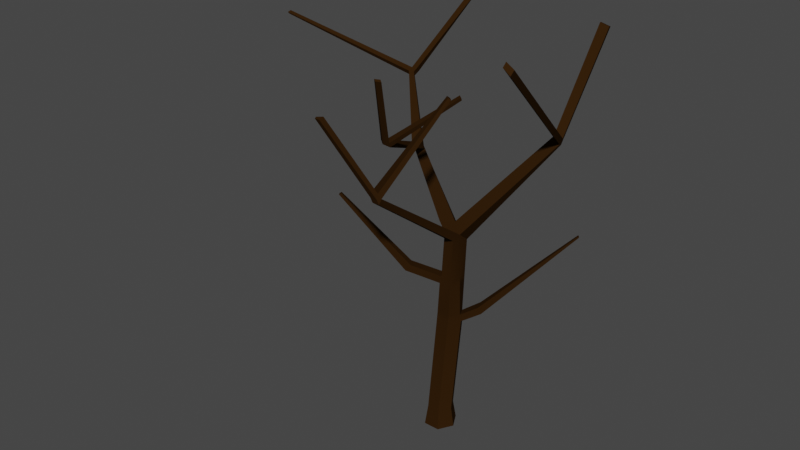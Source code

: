 # Source: blend-tree.blend  (saved by Blender 3.4.6; exported with 4.5.12 LTS)
import bpy
from mathutils import Matrix  # noqa: F401  (used for matrix-valued properties, if any)

bpy.ops.wm.read_factory_settings(use_empty=True)
scene = bpy.context.scene
scene.name = 'Scene'

# ---- collections
col_collection = bpy.data.collections.new('Collection'); scene.collection.children.link(col_collection)

# ---- materials (node trees are filled in below, after node groups)
mat_material = bpy.data.materials.new('Material')
mat_material.alpha_threshold = 0.0
mat_material.use_transparent_shadow = False
mat_material.roughness = 0.5
mat_material.line_color = (0.0, 0.0, 0.0, 1.0)

# ---- node groups
ng_auto_smooth = bpy.data.node_groups.new('Auto Smooth', 'GeometryNodeTree')
_s = ng_auto_smooth.interface.new_socket(name='Geometry', in_out='OUTPUT', socket_type='NodeSocketGeometry')
_s = ng_auto_smooth.interface.new_socket(name='Geometry', in_out='INPUT', socket_type='NodeSocketGeometry')
_s = ng_auto_smooth.interface.new_socket(name='Angle', in_out='INPUT', socket_type='NodeSocketFloat')
_s.subtype = 'ANGLE'
_s.min_value = 0.0
_s.max_value = 3.142
ng_auto_smooth.is_modifier = True
_N = ng_auto_smooth.nodes; _L = ng_auto_smooth.links
n0 = _N.new('NodeGroupOutput'); n0.name = 'Group Output'; n0.location = (480, -100)
n1 = _N.new('NodeGroupInput'); n1.name = 'Group Input'; n1.location = (-420, -300)
n2 = _N.new('NodeGroupInput'); n2.name = 'Group Input.001'; n2.location = (-60, -100)
n3 = _N.new('GeometryNodeSetShadeSmooth'); n3.name = 'Set Shade Smooth'; n3.location = (120, -100)
n3.domain = 'EDGE'
n4 = _N.new('GeometryNodeSetShadeSmooth'); n4.name = 'Set Shade Smooth.001'; n4.location = (300, -100)
n5 = _N.new('GeometryNodeInputMeshEdgeAngle'); n5.name = 'Edge Angle'; n5.location = (-420, -220)
n6 = _N.new('GeometryNodeInputEdgeSmooth'); n6.name = 'Is Edge Smooth'; n6.location = (-60, -160)
n7 = _N.new('GeometryNodeInputShadeSmooth'); n7.name = 'Is Face Smooth'; n7.location = (-240, -340)
n8 = _N.new('FunctionNodeBooleanMath'); n8.name = 'Boolean Math'; n8.location = (-60, -220)
n9 = _N.new('FunctionNodeCompare'); n9.name = 'Compare'; n9.location = (-240, -180)
n9.operation = 'LESS_EQUAL'
_L.new(n5.outputs[0], n9.inputs[0])
_L.new(n4.outputs[0], n0.inputs[0])
_L.new(n1.outputs[1], n9.inputs[1])
_L.new(n9.outputs[0], n8.inputs[0])
_L.new(n7.outputs[0], n8.inputs[1])
_L.new(n2.outputs[0], n3.inputs[0])
_L.new(n6.outputs[0], n3.inputs[1])
_L.new(n3.outputs[0], n4.inputs[0])
_L.new(n8.outputs[0], n3.inputs[2])
n0.is_active_output = True

# ---- material node trees
mat_material.use_nodes = True; mat_material.node_tree.nodes.clear()
_N = mat_material.node_tree.nodes; _L = mat_material.node_tree.links
n0 = _N.new('ShaderNodeOutputMaterial'); n0.name = 'Material Output'; n0.location = (300, 300)
n1 = _N.new('ShaderNodeBsdfPrincipled'); n1.name = 'Principled BSDF'; n1.location = (10, 300)
n1.distribution = 'GGX'
n1.subsurface_method = 'RANDOM_WALK_SKIN'
n1.inputs[0].default_value = (0.03106, 0.01362, 0.002919, 1.0)
n1.inputs[3].default_value = 1.45
n1.inputs[13].default_value = 0.0
n1.inputs[27].default_value = (0.0, 0.0, 0.0, 1.0)
n1.inputs[28].default_value = 1.0
_L.new(n1.outputs[0], n0.inputs[0])
n0.is_active_output = True

# ---- world
world_world = bpy.data.worlds.new('World'); scene.world = world_world
world_world.use_nodes = True; world_world.node_tree.nodes.clear()
_N = world_world.node_tree.nodes; _L = world_world.node_tree.links
n0 = _N.new('ShaderNodeOutputWorld'); n0.name = 'World Output'; n0.location = (300, 300)
n1 = _N.new('ShaderNodeBackground'); n1.name = 'Background'; n1.location = (10, 300)
n1.inputs[0].default_value = (0.05088, 0.05088, 0.05088, 1.0)
_L.new(n1.outputs[0], n0.inputs[0])
n0.is_active_output = True
world_world.color = (0.05088, 0.05088, 0.05088)
world_world.use_sun_shadow = False
world_world.sun_shadow_jitter_overblur = 0.0

# ---- meshes
me_cube = bpy.data.meshes.new('Cube')
me_cube.from_pydata([(0.4045, 0.7267, 0.1842), (0.5048, 0.9086, -1.0), (0.4045, -0.7267, 0.2709), (0.5048, -0.9086, -1.0), (-0.4045, 0.7267, 0.1842), (-0.5048, 0.9086, -1.0), (-0.4045, -0.7267, 0.2709), (-0.5048, -0.9086, -1.0), (-1.01, 0.0, -1.0), (0.8089, 0.0, 0.2275), (-0.8089, 0.0, 0.2275), (1.01, 0.0, -1.0), (0.4185, 0.002087, 6.285), (-0.3902, -0.01335, 6.288), (0.8207, 0.7376, 6.135), (-0.8088, 0.6935, 6.15), (-0.4185, 1.416, 6.01), (0.4178, 1.458, 6.022), (1.064, -0.5654, 12.13), (0.504, -0.6496, 12.17), (1.22, -0.1459, 12.42), (0.1279, -0.109, 12.18), (0.5251, 0.4854, 11.64), (1.25, 0.498, 11.89), (-6.045, 4.158, 19.29), (-6.043, 4.34, 18.97), (-5.771, 4.38, 18.99), (-5.687, 4.19, 19.3), (1.52, -7.377, 17.08), (1.152, -7.436, 17.12), (1.645, -7.317, 17.43), (0.9773, -7.025, 17.26), (0.3664, -10.2, 22.17), (0.1143, -10.23, 22.19), (0.4432, -9.993, 22.29), (-0.04786, -9.984, 22.16), (-3.673, 7.29, 24.18), (-3.611, 7.371, 24.01), (-3.426, 7.389, 23.98), (-3.302, 7.324, 24.12), (0.6497, 0.1442, 12.96), (-0.4757, 0.1508, 12.67), (0.4417, 0.6168, 12.58), (-0.1048, 0.5891, 12.37), (5.7, 2.566, 18.2), (5.85, 2.169, 18.4), (5.381, 2.233, 18.7), (5.244, 2.604, 18.5), (6.198, 5.881, 23.99), (6.348, 5.496, 24.11), (5.827, 5.414, 24.27), (5.69, 5.792, 24.15), (5.75, 2.885, 18.76), (5.89, 2.384, 18.68), (5.41, 2.42, 18.95), (5.282, 2.898, 19.03), (8.869, -7.26, 25.4), (8.41, -7.186, 25.68), (8.897, -7.014, 25.64), (8.427, -6.969, 25.9), (0.8495, -7.152, 17.54), (1.515, -7.445, 17.73), (1.487, -7.509, 17.41), (1.119, -7.564, 17.45), (3.543, -4.416, 22.35), (3.818, -4.682, 22.39), (3.709, -4.782, 22.49), (3.436, -4.515, 22.45), (-5.546, 4.324, 19.53), (-5.923, 4.301, 19.5), (-5.873, 4.517, 19.2), (-5.606, 4.574, 19.27), (-13.07, 1.223, 22.22), (-13.03, 1.292, 22.11), (-12.94, 1.336, 22.33), (-12.91, 1.399, 22.21), (-3.184, 1.919, 16.19), (-3.361, 2.309, 15.69), (-3.903, 1.841, 16.02), (-3.998, 2.229, 15.44), (-3.56, 1.689, 15.75), (-3.66, 2.087, 15.17), (-2.85, 1.76, 15.92), (-3.031, 2.162, 15.42), (-1.972, -2.391, 17.59), (-2.249, -2.22, 17.73), (-2.806, -2.188, 17.78), (-2.538, -2.35, 17.61), (-1.362, -3.776, 21.83), (-1.53, -3.653, 21.9), (-1.863, -3.774, 21.9), (-1.691, -3.892, 21.83), (-1.954, -2.487, 17.88), (-2.484, -2.446, 17.9), (-2.752, -2.281, 18.06), (-2.231, -2.313, 18.01), (2.716, -2.326, 21.41), (2.554, -2.227, 21.47), (2.544, -2.282, 21.63), (2.707, -2.382, 21.57), (-0.3156, -0.06645, 6.778), (-0.7306, 0.6265, 6.654), (-0.3398, 1.338, 6.48), (0.4512, 1.341, 6.509), (0.8143, 0.6241, 6.652), (0.4724, -0.04527, 6.773), (1.3, 2.301, 6.544), (1.672, 1.557, 6.586), (1.237, 2.09, 6.995), (1.563, 1.344, 7.059), (5.515, 5.615, 11.43), (5.601, 5.435, 11.43), (5.486, 5.552, 11.53), (5.561, 5.371, 11.53), (0.1155, -0.3296, 9.419), (0.08386, 0.9204, 9.008), (1.013, 0.247, 9.476), (-0.2867, 0.284, 9.355), (0.8424, 0.9281, 9.143), (0.7623, -0.3, 9.398), (-0.4214, 0.3126, 8.841), (0.767, 1.008, 8.636), (0.7064, -0.2509, 8.892), (-0.01419, -0.3143, 8.918), (0.002249, 1.001, 8.521), (0.9746, 0.3196, 8.932), (-1.598, -1.516, 9.703), (-1.303, -1.406, 10.11), (-1.731, -0.8121, 10.03), (-2.036, -0.9129, 9.609), (-4.715, -3.611, 14.37), (-4.587, -3.551, 14.47), (-4.736, -3.359, 14.44), (-4.869, -3.416, 14.34)], [], [(2, 9, 14, 12), (3, 2, 6, 7), (8, 10, 4, 5), (8, 11, 3, 7), (11, 9, 2, 3), (5, 4, 0, 1), (1, 0, 9, 11), (5, 1, 11, 8), (7, 6, 10, 8), (4, 10, 15, 16), (118, 115, 22, 23), (117, 114, 19, 21), (10, 6, 13, 15), (0, 4, 16, 17), (6, 2, 12, 13), (9, 0, 17, 14), (18, 20, 30, 28), (78, 76, 27, 24), (119, 116, 20, 18), (116, 118, 23, 20), (115, 117, 21, 22), (114, 119, 18, 19), (69, 68, 39, 36), (76, 77, 26, 27), (79, 78, 24, 25), (77, 79, 25, 26), (61, 60, 35, 34), (20, 21, 31, 30), (19, 18, 28, 29), (21, 19, 29, 31), (34, 35, 33, 32), (62, 61, 34, 32), (60, 63, 33, 35), (63, 62, 32, 33), (38, 37, 36, 39), (71, 70, 37, 38), (68, 71, 38, 39), (70, 69, 36, 37), (23, 22, 43, 42), (22, 21, 41, 43), (42, 40, 46, 47), (21, 20, 40, 41), (53, 52, 48, 49), (20, 23, 44, 45), (23, 42, 47, 44), (40, 20, 45, 46), (49, 48, 51, 50), (55, 54, 50, 51), (54, 53, 49, 50), (52, 55, 51, 48), (44, 47, 55, 52), (54, 46, 57, 59), (47, 46, 54, 55), (45, 44, 52, 53), (57, 56, 58, 59), (46, 45, 56, 57), (53, 54, 59, 58), (45, 53, 58, 56), (29, 28, 62, 63), (31, 29, 63, 60), (28, 30, 61, 62), (61, 30, 65, 66), (65, 64, 67, 66), (31, 60, 67, 64), (60, 61, 66, 67), (30, 31, 64, 65), (24, 69, 74, 72), (27, 26, 71, 68), (26, 25, 70, 71), (24, 27, 68, 69), (73, 72, 74, 75), (69, 70, 75, 74), (70, 25, 73, 75), (25, 24, 72, 73), (83, 81, 79, 77), (81, 80, 78, 79), (82, 83, 77, 76), (78, 80, 87, 86), (41, 40, 82, 80), (40, 42, 83, 82), (43, 41, 80, 81), (42, 43, 81, 83), (93, 92, 88, 91), (82, 76, 85, 84), (76, 78, 86, 85), (80, 82, 84, 87), (91, 88, 89, 90), (95, 94, 90, 89), (94, 93, 91, 90), (92, 95, 89, 88), (85, 95, 98, 97), (86, 87, 93, 94), (85, 86, 94, 95), (87, 84, 92, 93), (96, 97, 98, 99), (84, 85, 97, 96), (95, 92, 99, 98), (92, 84, 96, 99), (13, 12, 105, 100), (16, 15, 101, 102), (103, 104, 109, 108), (12, 14, 104, 105), (15, 13, 100, 101), (17, 16, 102, 103), (108, 109, 113, 112), (14, 17, 106, 107), (104, 14, 107, 109), (17, 103, 108, 106), (111, 110, 112, 113), (106, 108, 112, 110), (109, 107, 111, 113), (107, 106, 110, 111), (123, 122, 119, 114), (124, 120, 117, 115), (125, 121, 118, 116), (122, 125, 116, 119), (123, 114, 127, 126), (121, 124, 115, 118), (103, 102, 124, 121), (101, 100, 123, 120), (105, 104, 125, 122), (104, 103, 121, 125), (102, 101, 120, 124), (100, 105, 122, 123), (126, 127, 131, 130), (117, 120, 129, 128), (114, 117, 128, 127), (120, 123, 126, 129), (133, 130, 131, 132), (129, 126, 130, 133), (127, 128, 132, 131), (128, 129, 133, 132)])
me_cube.polygons.foreach_set('use_smooth', [True] * 132)
_uv = me_cube.uv_layers.new(name='UVMap')
_uv.uv.foreach_set('vector', [0.625, 0.75, 0.625, 0.625, 0.625, 0.625, 0.625, 0.75, 0.375, 0.75, 0.625, 0.75, 0.625, 1.0, 0.375, 1.0, 0.375, 0.125, 0.625, 0.125, 0.625, 0.25, 0.375, 0.25, 0.125, 0.625, 0.375, 0.625, 0.375, 0.75, 0.125, 0.75, 0.375, 0.625, 0.625, 0.625, 0.625, 0.75, 0.375, 0.75, 0.375, 0.25, 0.625, 0.25, 0.625, 0.5, 0.375, 0.5, 0.375, 0.5, 0.625, 0.5, 0.625, 0.625, 0.375, 0.625, 0.125, 0.5, 0.375, 0.5, 0.375, 0.625, 0.125, 0.625, 0.375, 0.0, 0.625, 0.0, 0.625, 0.125, 0.375, 0.125, 0.625, 0.25, 0.625, 0.125, 0.625, 0.125, 0.625, 0.25, 0.625, 0.5, 0.625, 0.25, 0.625, 0.25, 0.625, 0.5, 0.625, 0.125, 0.625, 0.0, 0.625, 0.0, 0.625, 0.125, 0.625, 0.125, 0.625, 0.0, 0.625, 0.0, 0.625, 0.125, 0.625, 0.5, 0.625, 0.25, 0.625, 0.25, 0.625, 0.5, 0.625, 1.0, 0.625, 0.75, 0.625, 0.75, 0.625, 1.0, 0.625, 0.625, 0.625, 0.5, 0.625, 0.5, 0.625, 0.625, 0.625, 0.75, 0.625, 0.625, 0.625, 0.625, 0.625, 0.75, 0.875, 0.625, 0.625, 0.625, 0.625, 0.625, 0.875, 0.625, 0.625, 0.75, 0.625, 0.625, 0.625, 0.625, 0.625, 0.75, 0.625, 0.625, 0.625, 0.5, 0.625, 0.5, 0.625, 0.625, 0.625, 0.25, 0.625, 0.125, 0.625, 0.125, 0.625, 0.25, 0.625, 1.0, 0.625, 0.75, 0.625, 0.75, 0.625, 1.0, 0.875, 0.625, 0.625, 0.625, 0.625, 0.625, 0.875, 0.625, 0.625, 0.625, 0.625, 0.5, 0.625, 0.5, 0.625, 0.625, 0.625, 0.25, 0.625, 0.125, 0.625, 0.125, 0.625, 0.25, 0.625, 0.5, 0.625, 0.25, 0.625, 0.25, 0.625, 0.5, 0.625, 0.625, 0.875, 0.625, 0.875, 0.625, 0.625, 0.625, 0.625, 0.625, 0.875, 0.625, 0.875, 0.625, 0.625, 0.625, 0.625, 1.0, 0.625, 0.75, 0.625, 0.75, 0.625, 1.0, 0.625, 0.125, 0.625, 0.0, 0.625, 0.0, 0.625, 0.125, 0.625, 0.625, 0.875, 0.625, 0.875, 0.75, 0.625, 0.75, 0.625, 0.75, 0.625, 0.625, 0.625, 0.625, 0.625, 0.75, 0.625, 0.125, 0.625, 0.0, 0.625, 0.0, 0.625, 0.125, 0.625, 1.0, 0.625, 0.75, 0.625, 0.75, 0.625, 1.0, 0.625, 0.5, 0.875, 0.5, 0.875, 0.625, 0.625, 0.625, 0.625, 0.5, 0.625, 0.25, 0.625, 0.25, 0.625, 0.5, 0.625, 0.625, 0.625, 0.5, 0.625, 0.5, 0.625, 0.625, 0.625, 0.25, 0.625, 0.125, 0.625, 0.125, 0.625, 0.25, 0.625, 0.5, 0.625, 0.25, 0.625, 0.25, 0.625, 0.5, 0.625, 0.25, 0.625, 0.125, 0.625, 0.125, 0.625, 0.25, 0.625, 0.5, 0.625, 0.625, 0.625, 0.625, 0.625, 0.5, 0.875, 0.625, 0.625, 0.625, 0.625, 0.625, 0.875, 0.625, 0.625, 0.625, 0.625, 0.5, 0.625, 0.5, 0.625, 0.625, 0.625, 0.625, 0.625, 0.5, 0.625, 0.5, 0.625, 0.625, 0.625, 0.5, 0.625, 0.5, 0.625, 0.5, 0.625, 0.5, 0.625, 0.625, 0.625, 0.625, 0.625, 0.625, 0.625, 0.625, 0.625, 0.625, 0.625, 0.5, 0.625, 0.5, 0.625, 0.625, 0.625, 0.5, 0.625, 0.625, 0.625, 0.625, 0.625, 0.5, 0.625, 0.625, 0.625, 0.625, 0.625, 0.625, 0.625, 0.625, 0.625, 0.5, 0.625, 0.5, 0.625, 0.5, 0.625, 0.5, 0.625, 0.5, 0.625, 0.5, 0.625, 0.5, 0.625, 0.5, 0.625, 0.625, 0.625, 0.625, 0.625, 0.625, 0.625, 0.625, 0.625, 0.5, 0.625, 0.625, 0.625, 0.625, 0.625, 0.5, 0.625, 0.625, 0.625, 0.5, 0.625, 0.5, 0.625, 0.625, 0.625, 0.625, 0.625, 0.625, 0.625, 0.625, 0.625, 0.625, 0.625, 0.625, 0.625, 0.625, 0.625, 0.625, 0.625, 0.625, 0.625, 0.625, 0.625, 0.625, 0.625, 0.625, 0.625, 0.625, 0.625, 0.625, 0.625, 0.625, 0.625, 0.625, 0.625, 0.625, 0.625, 1.0, 0.625, 0.75, 0.625, 0.75, 0.625, 1.0, 0.625, 0.125, 0.625, 0.0, 0.625, 0.0, 0.625, 0.125, 0.625, 0.75, 0.625, 0.625, 0.625, 0.625, 0.625, 0.75, 0.625, 0.625, 0.625, 0.625, 0.625, 0.625, 0.625, 0.625, 0.625, 0.625, 0.875, 0.625, 0.875, 0.625, 0.625, 0.625, 0.625, 0.125, 0.625, 0.125, 0.625, 0.125, 0.625, 0.125, 0.875, 0.625, 0.625, 0.625, 0.625, 0.625, 0.875, 0.625, 0.625, 0.625, 0.875, 0.625, 0.875, 0.625, 0.625, 0.625, 0.875, 0.625, 0.875, 0.625, 0.875, 0.625, 0.875, 0.625, 0.625, 0.625, 0.625, 0.5, 0.625, 0.5, 0.625, 0.625, 0.625, 0.5, 0.625, 0.25, 0.625, 0.25, 0.625, 0.5, 0.875, 0.625, 0.625, 0.625, 0.625, 0.625, 0.875, 0.625, 0.625, 0.25, 0.625, 0.125, 0.625, 0.125, 0.625, 0.25, 0.625, 0.125, 0.625, 0.25, 0.625, 0.25, 0.625, 0.125, 0.625, 0.25, 0.625, 0.25, 0.625, 0.25, 0.625, 0.25, 0.625, 0.25, 0.625, 0.125, 0.625, 0.125, 0.625, 0.25, 0.625, 0.5, 0.625, 0.25, 0.625, 0.25, 0.625, 0.5, 0.625, 0.25, 0.625, 0.125, 0.625, 0.125, 0.625, 0.25, 0.625, 0.625, 0.625, 0.5, 0.625, 0.5, 0.625, 0.625, 0.625, 0.125, 0.625, 0.125, 0.625, 0.125, 0.625, 0.125, 0.875, 0.625, 0.625, 0.625, 0.625, 0.625, 0.875, 0.625, 0.625, 0.625, 0.625, 0.5, 0.625, 0.5, 0.625, 0.625, 0.625, 0.25, 0.625, 0.125, 0.625, 0.125, 0.625, 0.25, 0.625, 0.5, 0.625, 0.25, 0.625, 0.25, 0.625, 0.5, 0.875, 0.625, 0.625, 0.625, 0.625, 0.625, 0.875, 0.625, 0.625, 0.625, 0.625, 0.625, 0.625, 0.625, 0.625, 0.625, 0.625, 0.625, 0.875, 0.625, 0.875, 0.625, 0.625, 0.625, 0.875, 0.625, 0.625, 0.625, 0.625, 0.625, 0.875, 0.625, 0.875, 0.625, 0.625, 0.625, 0.625, 0.625, 0.875, 0.625, 0.625, 0.625, 0.875, 0.625, 0.875, 0.625, 0.625, 0.625, 0.625, 0.125, 0.625, 0.125, 0.625, 0.125, 0.625, 0.125, 0.625, 0.625, 0.625, 0.625, 0.625, 0.625, 0.625, 0.625, 0.625, 0.625, 0.625, 0.625, 0.625, 0.625, 0.625, 0.625, 0.625, 0.125, 0.625, 0.125, 0.625, 0.125, 0.625, 0.125, 0.625, 0.625, 0.875, 0.625, 0.875, 0.625, 0.625, 0.625, 0.875, 0.625, 0.625, 0.625, 0.625, 0.625, 0.875, 0.625, 0.625, 0.625, 0.625, 0.625, 0.625, 0.625, 0.625, 0.625, 0.625, 0.625, 0.625, 0.625, 0.625, 0.625, 0.625, 0.625, 0.625, 0.625, 0.625, 0.625, 0.625, 0.625, 0.625, 0.625, 0.625, 0.625, 0.625, 0.625, 0.625, 0.625, 0.625, 0.625, 0.625, 1.0, 0.625, 0.75, 0.625, 0.75, 0.625, 1.0, 0.625, 0.25, 0.625, 0.125, 0.625, 0.125, 0.625, 0.25, 0.625, 0.5, 0.625, 0.625, 0.625, 0.625, 0.625, 0.5, 0.625, 0.75, 0.625, 0.625, 0.625, 0.625, 0.625, 0.75, 0.625, 0.125, 0.625, 0.0, 0.625, 0.0, 0.625, 0.125, 0.625, 0.5, 0.625, 0.25, 0.625, 0.25, 0.625, 0.5, 0.625, 0.5, 0.625, 0.625, 0.625, 0.625, 0.625, 0.5, 0.625, 0.625, 0.625, 0.5, 0.625, 0.5, 0.625, 0.625, 0.625, 0.625, 0.625, 0.625, 0.625, 0.625, 0.625, 0.625, 0.625, 0.5, 0.625, 0.5, 0.625, 0.5, 0.625, 0.5, 0.625, 0.625, 0.625, 0.5, 0.625, 0.5, 0.625, 0.625, 0.625, 0.5, 0.625, 0.5, 0.625, 0.5, 0.625, 0.5, 0.625, 0.625, 0.625, 0.625, 0.625, 0.625, 0.625, 0.625, 0.625, 0.625, 0.625, 0.5, 0.625, 0.5, 0.625, 0.625, 0.625, 1.0, 0.625, 0.75, 0.625, 0.75, 0.625, 1.0, 0.625, 0.25, 0.625, 0.125, 0.625, 0.125, 0.625, 0.25, 0.625, 0.625, 0.625, 0.5, 0.625, 0.5, 0.625, 0.625, 0.625, 0.75, 0.625, 0.625, 0.625, 0.625, 0.625, 0.75, 0.625, 1.0, 0.625, 1.0, 0.625, 1.0, 0.625, 1.0, 0.625, 0.5, 0.625, 0.25, 0.625, 0.25, 0.625, 0.5, 0.625, 0.5, 0.625, 0.25, 0.625, 0.25, 0.625, 0.5, 0.625, 0.125, 0.625, 0.0, 0.625, 0.0, 0.625, 0.125, 0.625, 0.75, 0.625, 0.625, 0.625, 0.625, 0.625, 0.75, 0.625, 0.625, 0.625, 0.5, 0.625, 0.5, 0.625, 0.625, 0.625, 0.25, 0.625, 0.125, 0.625, 0.125, 0.625, 0.25, 0.625, 1.0, 0.625, 0.75, 0.625, 0.75, 0.625, 1.0, 0.625, 1.0, 0.625, 1.0, 0.625, 1.0, 0.625, 1.0, 0.625, 0.125, 0.625, 0.125, 0.625, 0.125, 0.625, 0.125, 0.625, 0.0, 0.625, 0.125, 0.625, 0.125, 0.625, 0.0, 0.625, 0.125, 0.625, 0.0, 0.625, 0.0, 0.625, 0.125, 0.625, 0.125, 0.625, 0.0, 0.625, 0.0, 0.625, 0.125, 0.625, 0.125, 0.625, 0.0, 0.625, 0.0, 0.625, 0.125, 0.625, 0.0, 0.625, 0.125, 0.625, 0.125, 0.625, 0.0, 0.625, 0.125, 0.625, 0.125, 0.625, 0.125, 0.625, 0.125])
me_cube.materials.append(mat_material)
me_cube.use_mirror_vertex_groups = False
me_cube.update()

# ---- objects
ob_tree = bpy.data.objects.new('Tree', me_cube)

# ---- transforms, parenting, visibility, modifiers, constraints
ob_tree.location = (0.0, 0.0, 0.0)
ob_tree.scale = (0.4152, 0.4152, 0.4152)
ob_tree.lock_rotations_4d = False
ob_tree.empty_display_type = 'ARROWS'
ob_tree.lineart.crease_threshold = 0.0
_vg = ob_tree.vertex_groups.new(name='Group')
_m = ob_tree.modifiers.new('Auto Smooth', 'NODES')
_m.node_group = ng_auto_smooth
_gi = [s.identifier for s in ng_auto_smooth.interface.items_tree if s.item_type == 'SOCKET' and s.in_out == 'INPUT']
_m[_gi[1]] = 0.5236  # Angle

# ---- collection membership
col_collection.objects.link(ob_tree)

# ---- scene / render settings (as saved in the file)
scene.frame_start = 1; scene.frame_end = 250; scene.frame_set(1)
scene.render.engine = 'BLENDER_EEVEE_NEXT'
scene.cycles.sampling_pattern = 'TABULATED_SOBOL'
scene.cycles.use_light_tree = False
scene.view_settings.view_transform = 'Filmic'
bpy.context.view_layer.update()

# ---- added for rendering (the .blend has no active camera and no usable light): camera, sun
cam_auto = bpy.data.cameras.new('AutoCamera')
cam_auto.lens = 50.0
cam_auto.sensor_width = 36.0
cam_auto.clip_end = 1000.0
ob_auto_camera = bpy.data.objects.new('AutoCamera', cam_auto)
scene.collection.objects.link(ob_auto_camera)
ob_auto_camera.location = (14.0947, -18.5425, 17.1381)
ob_auto_camera.rotation_euler = (1.09748, -7.21219e-08, 0.694738)
scene.camera = ob_auto_camera
light_auto_sun = bpy.data.lights.new('AutoSun', 'SUN')
light_auto_sun.energy = 3.0
light_auto_sun.angle = 0.0523599
ob_auto_sun = bpy.data.objects.new('AutoSun', light_auto_sun)
scene.collection.objects.link(ob_auto_sun)
ob_auto_sun.rotation_euler = (0.872665, 0.174533, 0.523599)
bpy.context.view_layer.update()
